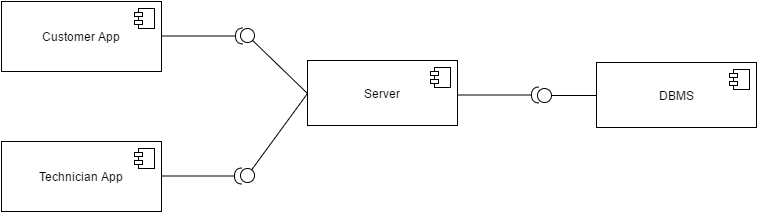

The diagram above was exported from draw.io. Its source (the exported page's mxGraphModel, read from the mxfile embedded in the PNG):
<mxGraphModel dx="1430" dy="696" grid="1" gridSize="10" guides="1" tooltips="1" connect="1" arrows="1" fold="1" page="1" pageScale="1" pageWidth="1169" pageHeight="826" background="#ffffff" math="0" shadow="0">
  <root>
    <mxCell id="0" />
    <mxCell id="1" parent="0" />
    <mxCell id="45" value="" style="shape=requires;direction=north;html=1;rotation=180;perimeterSpacing=0;" parent="1" vertex="1">
      <mxGeometry x="331" y="354" width="89" height="13" as="geometry" />
    </mxCell>
    <mxCell id="38" style="rounded=0;comic=0;html=1;endArrow=oval;endFill=0;jettySize=auto;orthogonalLoop=1;strokeWidth=1;endSize=14;exitX=0;exitY=0.5;" parent="1" source="27" edge="1">
      <mxGeometry relative="1" as="geometry">
        <mxPoint x="420" y="220" as="targetPoint" />
      </mxGeometry>
    </mxCell>
    <mxCell id="39" style="edgeStyle=none;rounded=0;comic=0;html=1;endArrow=oval;endFill=0;endSize=14;jettySize=auto;orthogonalLoop=1;strokeWidth=1;exitX=0;exitY=0.5;" parent="1" source="27" edge="1">
      <mxGeometry relative="1" as="geometry">
        <mxPoint x="420" y="360" as="targetPoint" />
      </mxGeometry>
    </mxCell>
    <mxCell id="27" value="Server" style="html=1;" parent="1" vertex="1">
      <mxGeometry x="480" y="245" width="150" height="65" as="geometry" />
    </mxCell>
    <mxCell id="28" value="" style="shape=component;jettyWidth=8;jettyHeight=4;" parent="27" vertex="1">
      <mxGeometry x="1" width="20" height="20" relative="1" as="geometry">
        <mxPoint x="-27" y="7" as="offset" />
      </mxGeometry>
    </mxCell>
    <mxCell id="30" value="Customer App" style="html=1;" parent="1" vertex="1">
      <mxGeometry x="174" y="186" width="160" height="70" as="geometry" />
    </mxCell>
    <mxCell id="31" value="" style="shape=component;jettyWidth=8;jettyHeight=4;" parent="30" vertex="1">
      <mxGeometry x="1" width="20" height="20" relative="1" as="geometry">
        <mxPoint x="-27" y="7" as="offset" />
      </mxGeometry>
    </mxCell>
    <mxCell id="32" value="Technician App" style="html=1;" parent="1" vertex="1">
      <mxGeometry x="174" y="326" width="160" height="70" as="geometry" />
    </mxCell>
    <mxCell id="33" value="" style="shape=component;jettyWidth=8;jettyHeight=4;" parent="32" vertex="1">
      <mxGeometry x="1" width="20" height="20" relative="1" as="geometry">
        <mxPoint x="-27" y="7" as="offset" />
      </mxGeometry>
    </mxCell>
    <mxCell id="47" style="edgeStyle=none;rounded=0;comic=0;html=1;endArrow=oval;endFill=0;endSize=14;jettySize=auto;orthogonalLoop=1;strokeWidth=1;exitX=0.006;exitY=0.508;exitPerimeter=0;" edge="1" parent="1" source="34">
      <mxGeometry relative="1" as="geometry">
        <mxPoint x="717" y="280" as="targetPoint" />
        <mxPoint x="766" y="279.8100775193799" as="sourcePoint" />
      </mxGeometry>
    </mxCell>
    <mxCell id="34" value="DBMS" style="html=1;" parent="1" vertex="1">
      <mxGeometry x="769" y="247" width="160" height="65" as="geometry" />
    </mxCell>
    <mxCell id="35" value="" style="shape=component;jettyWidth=8;jettyHeight=4;" parent="34" vertex="1">
      <mxGeometry x="1" width="20" height="20" relative="1" as="geometry">
        <mxPoint x="-27" y="7" as="offset" />
      </mxGeometry>
    </mxCell>
    <mxCell id="43" value="" style="shape=requires;direction=north;html=1;rotation=-180;perimeterSpacing=0;" parent="1" vertex="1">
      <mxGeometry x="334" y="214" width="87" height="13" as="geometry" />
    </mxCell>
    <mxCell id="46" value="" style="shape=requires;direction=north;html=1;rotation=-180;perimeterSpacing=0;" parent="1" vertex="1">
      <mxGeometry x="630" y="273" width="87" height="13" as="geometry" />
    </mxCell>
  </root>
</mxGraphModel>